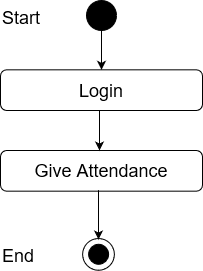

The diagram above was exported from draw.io. Its source (the exported page's mxGraphModel, read from the mxfile embedded in the PNG):
<mxGraphModel dx="868" dy="400" grid="1" gridSize="10" guides="1" tooltips="1" connect="1" arrows="1" fold="1" page="1" pageScale="1" pageWidth="850" pageHeight="1100" math="0" shadow="0">
  <root>
    <mxCell id="0" />
    <mxCell id="1" parent="0" />
    <mxCell id="_88_vjizlYBecvex9Yx4-1" value="" style="edgeStyle=orthogonalEdgeStyle;rounded=0;orthogonalLoop=1;jettySize=auto;html=1;entryX=0.5;entryY=0;entryDx=0;entryDy=0;" parent="1" source="_88_vjizlYBecvex9Yx4-2" target="_88_vjizlYBecvex9Yx4-12" edge="1">
      <mxGeometry relative="1" as="geometry">
        <mxPoint x="420" y="98" as="targetPoint" />
      </mxGeometry>
    </mxCell>
    <mxCell id="_88_vjizlYBecvex9Yx4-2" value="" style="ellipse;whiteSpace=wrap;html=1;aspect=fixed;fillColor=#000000;" parent="1" vertex="1">
      <mxGeometry x="405" y="40" width="30" height="30" as="geometry" />
    </mxCell>
    <mxCell id="_88_vjizlYBecvex9Yx4-9" value="Success" style="text;html=1;strokeColor=none;fillColor=none;align=center;verticalAlign=middle;whiteSpace=wrap;rounded=0;" parent="1" vertex="1">
      <mxGeometry x="440" y="140" as="geometry" />
    </mxCell>
    <mxCell id="_88_vjizlYBecvex9Yx4-11" value="&lt;font style=&quot;font-size: 18px&quot;&gt;Give Attendance&lt;/font&gt; " style="rounded=1;whiteSpace=wrap;html=1;fillColor=#FFFFFF;" parent="1" vertex="1">
      <mxGeometry x="319" y="190" width="202" height="40.67" as="geometry" />
    </mxCell>
    <mxCell id="_88_vjizlYBecvex9Yx4-12" value="&lt;font style=&quot;font-size: 18px&quot;&gt;Login&lt;br&gt;&lt;/font&gt;" style="rounded=1;whiteSpace=wrap;html=1;fillColor=#FFFFFF;" parent="1" vertex="1">
      <mxGeometry x="319" y="109.33000000000001" width="202" height="40.67" as="geometry" />
    </mxCell>
    <mxCell id="_88_vjizlYBecvex9Yx4-14" value="" style="endArrow=classic;html=1;exitX=0.5;exitY=1;exitDx=0;exitDy=0;entryX=0.5;entryY=0;entryDx=0;entryDy=0;" parent="1" edge="1">
      <mxGeometry width="50" height="50" relative="1" as="geometry">
        <mxPoint x="418" y="150" as="sourcePoint" />
        <mxPoint x="418" y="190" as="targetPoint" />
      </mxGeometry>
    </mxCell>
    <mxCell id="oCegCSHgLFIlBn2mEsOI-7" value="&lt;font style=&quot;font-size: 18px&quot;&gt;Start&lt;/font&gt;" style="text;whiteSpace=wrap;html=1;" parent="1" vertex="1">
      <mxGeometry x="319" y="40" width="130" height="30" as="geometry" />
    </mxCell>
    <mxCell id="oCegCSHgLFIlBn2mEsOI-10" value="" style="ellipse;whiteSpace=wrap;html=1;aspect=fixed;fillColor=#FFFFFF;" parent="1" vertex="1">
      <mxGeometry x="401.11" y="278.00000000000006" width="31.78" height="31.78" as="geometry" />
    </mxCell>
    <mxCell id="oCegCSHgLFIlBn2mEsOI-11" value="" style="ellipse;whiteSpace=wrap;html=1;aspect=fixed;fillColor=#000000;" parent="1" vertex="1">
      <mxGeometry x="407.11" y="283.78000000000003" width="20" height="20" as="geometry" />
    </mxCell>
    <mxCell id="oCegCSHgLFIlBn2mEsOI-12" value="" style="endArrow=classic;html=1;entryX=0.5;entryY=0;entryDx=0;entryDy=0;exitX=0.5;exitY=1;exitDx=0;exitDy=0;" parent="1" edge="1">
      <mxGeometry width="50" height="50" relative="1" as="geometry">
        <mxPoint x="417" y="229.67000000000007" as="sourcePoint" />
        <mxPoint x="417.0000000000002" y="279" as="targetPoint" />
      </mxGeometry>
    </mxCell>
    <mxCell id="oCegCSHgLFIlBn2mEsOI-15" value="&lt;font style=&quot;font-size: 18px&quot;&gt;End&lt;/font&gt;" style="text;whiteSpace=wrap;html=1;" parent="1" vertex="1">
      <mxGeometry x="319" y="277.78000000000003" width="130" height="30" as="geometry" />
    </mxCell>
  </root>
</mxGraphModel>